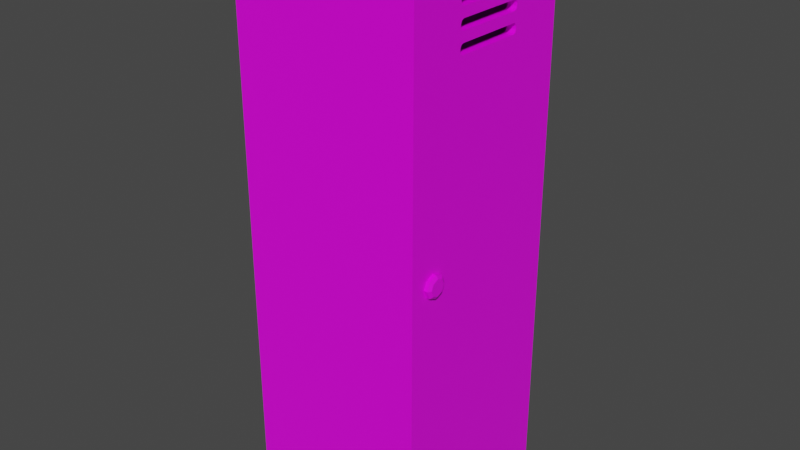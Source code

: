 # Source: MetalCloset.blend  (saved by Blender 3.5.10; exported with 4.5.12 LTS)
import bpy
from mathutils import Matrix  # noqa: F401  (used for matrix-valued properties, if any)

bpy.ops.wm.read_factory_settings(use_empty=True)
scene = bpy.context.scene
scene.name = 'Scene'

# ---- collections
col_collection = bpy.data.collections.new('Collection'); scene.collection.children.link(col_collection)

# ---- images (referenced by path relative to the original .blend; pixels are not part of the script)
import os
ASSET_DIR = os.environ.get("B2B_ASSET_DIR", "")  # directory of the original .blend (textures are referenced by path, not embedded)
HERE = os.path.dirname(os.path.abspath(__file__))  # packed textures are extracted next to this script under _unpacked/

def load_image(name, relpath, width, height, colorspace="sRGB"):
    """Load a texture the original file referenced (path relative to the .blend, or extracted next to this script)."""
    p = next((c for c in (os.path.join(HERE, relpath), os.path.join(ASSET_DIR, relpath)) if relpath and os.path.exists(c)), "")
    if p:
        img = bpy.data.images.load(p, check_existing=True)
        img.name = name
    else:  # same state as the original file: an image datablock whose file is absent (Cycles renders it pink)
        img = bpy.data.images.new(name, width, height)
        img.source = "FILE"
        img.filepath = "//" + (relpath or name)
    img.colorspace_settings.name = colorspace
    return img
img_untitled = load_image('Untitled', 'Untitled.png', 1024, 1024, 'sRGB')

# ---- materials (node trees are filled in below, after node groups)
mat_material = bpy.data.materials.new('Material')
mat_material.alpha_threshold = 0.0
mat_material.use_transparent_shadow = False
mat_material.line_color = (0.0, 0.0, 0.0, 1.0)

# ---- material node trees
mat_material.use_nodes = True; mat_material.node_tree.nodes.clear()
_N = mat_material.node_tree.nodes; _L = mat_material.node_tree.links
n0 = _N.new('ShaderNodeOutputMaterial'); n0.name = 'Material Output'; n0.location = (300, 300)
n1 = _N.new('ShaderNodeBsdfPrincipled'); n1.name = 'Principled BSDF'; n1.location = (10, 300)
n1.distribution = 'GGX'
n1.subsurface_method = 'BURLEY'
n1.inputs[2].default_value = 0.4
n1.inputs[3].default_value = 1.45
n1.inputs[27].default_value = (0.0, 0.0, 0.0, 1.0)
n1.inputs[28].default_value = 1.0
n2 = _N.new('ShaderNodeTexImage'); n2.name = 'Image Texture'; n2.location = (-280, 275)
n2.image = img_untitled
n2.interpolation = 'Closest'
_L.new(n1.outputs[0], n0.inputs[0])
_L.new(n2.outputs[0], n1.inputs[0])
n0.is_active_output = True

# ---- world
world_world = bpy.data.worlds.new('World'); scene.world = world_world
world_world.use_nodes = True; world_world.node_tree.nodes.clear()
_N = world_world.node_tree.nodes; _L = world_world.node_tree.links
n0 = _N.new('ShaderNodeOutputWorld'); n0.name = 'World Output'; n0.location = (300, 300)
n1 = _N.new('ShaderNodeBackground'); n1.name = 'Background'; n1.location = (10, 300)
n1.inputs[0].default_value = (0.05088, 0.05088, 0.05088, 1.0)
_L.new(n1.outputs[0], n0.inputs[0])
n0.is_active_output = True
world_world.color = (0.05088, 0.05088, 0.05088)
world_world.use_sun_shadow = False
world_world.sun_shadow_jitter_overblur = 0.0

# ---- meshes
me_cube_002 = bpy.data.meshes.new('Cube.002')
me_cube_002.from_pydata([(-0.5, -0.5, 0.0), (-0.5, -0.5, 3.0), (-0.5, 0.5, 0.0), (-0.5, 0.5, 3.0), (0.5, -0.5, 0.0), (0.5, -0.5, 3.0), (0.5, 0.5, 0.0), (0.5, 0.5, 3.0), (0.5, 0.45, 2.95), (0.5, 0.45, 0.05), (0.5, -0.45, 0.05), (0.5, -0.45, 2.95), (-0.45, 0.45, 2.95), (-0.45, 0.45, 0.05), (-0.45, -0.45, 0.05), (-0.45, -0.45, 2.95), (0.45, 0.45, 2.05), (0.45, -0.45, 2.05), (-0.4403, 0.45, 2.05), (-0.4403, -0.45, 2.05), (0.45, -0.45, 2.0), (0.45, 0.45, 2.0), (-0.4403, -0.45, 2.0), (-0.4403, 0.45, 2.0)], [], [(0, 1, 3, 2), (2, 3, 7, 6), (7, 5, 11, 8), (4, 5, 1, 0), (2, 6, 4, 0), (7, 3, 1, 5), (11, 10, 14, 15), (6, 7, 8, 9), (5, 4, 10, 11), (4, 6, 9, 10), (13, 12, 15, 14), (10, 9, 13, 14), (8, 11, 15, 12), (9, 8, 12, 13), (17, 16, 18, 19), (20, 22, 23, 21), (18, 23, 22, 19), (19, 22, 20, 17), (17, 20, 21, 16), (16, 21, 23, 18)])
_uv = me_cube_002.uv_layers.new(name='UVMap')
_uv.uv.foreach_set('vector', [0.5083, 0.003932, 0.5083, 0.4926, 0.3454, 0.4926, 0.3454, 0.003932, 0.1668, 0.003932, 0.1668, 0.4926, 0.003932, 0.4926, 0.003932, 0.003932, 0.3375, 0.4926, 0.1747, 0.4926, 0.1828, 0.4844, 0.3294, 0.4844, 0.679, 0.003932, 0.679, 0.4926, 0.5161, 0.4926, 0.5161, 0.003932, 0.4673, 0.6712, 0.6302, 0.6712, 0.6302, 0.834, 0.4673, 0.834, 0.4673, 0.5004, 0.6302, 0.5004, 0.6302, 0.6633, 0.4673, 0.6633, 0.6869, 0.4763, 0.6869, 0.003932, 0.8416, 0.003932, 0.8416, 0.4763, 0.3375, 0.003932, 0.3375, 0.4926, 0.3294, 0.4844, 0.3294, 0.01208, 0.1747, 0.4926, 0.1747, 0.003932, 0.1828, 0.01208, 0.1828, 0.4844, 0.1747, 0.003932, 0.3375, 0.003932, 0.3294, 0.01208, 0.1828, 0.01208, 0.305, 0.5004, 0.305, 0.9728, 0.1584, 0.9728, 0.1584, 0.5004, 0.8495, 0.003932, 0.9961, 0.003932, 0.9961, 0.1587, 0.8495, 0.1587, 0.9961, 0.3213, 0.8495, 0.3213, 0.8495, 0.1665, 0.9961, 0.1665, 0.8416, 0.4841, 0.8416, 0.9565, 0.6869, 0.9565, 0.6869, 0.4841, 0.8495, 0.4757, 0.8495, 0.3291, 0.9945, 0.3291, 0.9945, 0.4757, 0.6123, 0.9885, 0.4673, 0.9885, 0.4673, 0.8419, 0.6123, 0.8419, 0.654, 0.6549, 0.6622, 0.6549, 0.6622, 0.8015, 0.654, 0.8015, 0.67, 0.6549, 0.6782, 0.6549, 0.6782, 0.7999, 0.67, 0.7999, 0.67, 0.5004, 0.6782, 0.5004, 0.6782, 0.647, 0.67, 0.647, 0.638, 0.6549, 0.6462, 0.6549, 0.6462, 0.7999, 0.638, 0.7999])
_ca = me_cube_002.color_attributes.new('Attribute', 'BYTE_COLOR', 'CORNER')
_ca.data.foreach_set('color', [1.0, 1.0, 1.0, 1.0, 1.0, 1.0, 1.0, 1.0, 1.0, 1.0, 1.0, 1.0, 1.0, 1.0, 1.0, 1.0, 1.0, 1.0, 1.0, 1.0, 1.0, 1.0, 1.0, 1.0, 1.0, 1.0, 1.0, 1.0, 1.0, 1.0, 1.0, 1.0, 1.0, 1.0, 1.0, 1.0, 1.0, 1.0, 1.0, 1.0, 1.0, 1.0, 1.0, 1.0, 1.0, 1.0, 1.0, 1.0, 1.0, 1.0, 1.0, 1.0, 1.0, 1.0, 1.0, 1.0, 1.0, 1.0, 1.0, 1.0, 1.0, 1.0, 1.0, 1.0, 1.0, 1.0, 1.0, 1.0, 1.0, 1.0, 1.0, 1.0, 1.0, 1.0, 1.0, 1.0, 1.0, 1.0, 1.0, 1.0, 1.0, 1.0, 1.0, 1.0, 1.0, 1.0, 1.0, 1.0, 1.0, 1.0, 1.0, 1.0, 1.0, 1.0, 1.0, 1.0, 1.0, 1.0, 1.0, 1.0, 1.0, 1.0, 1.0, 1.0, 1.0, 1.0, 1.0, 1.0, 1.0, 1.0, 1.0, 1.0, 1.0, 1.0, 1.0, 1.0, 1.0, 1.0, 1.0, 1.0, 1.0, 1.0, 1.0, 1.0, 1.0, 1.0, 1.0, 1.0, 1.0, 1.0, 1.0, 1.0, 1.0, 1.0, 1.0, 1.0, 1.0, 1.0, 1.0, 1.0, 1.0, 1.0, 1.0, 1.0, 1.0, 1.0, 1.0, 1.0, 1.0, 1.0, 1.0, 1.0, 1.0, 1.0, 1.0, 1.0, 1.0, 1.0, 1.0, 1.0, 1.0, 1.0, 1.0, 1.0, 1.0, 1.0, 1.0, 1.0, 1.0, 1.0, 1.0, 1.0, 1.0, 1.0, 1.0, 1.0, 1.0, 1.0, 1.0, 1.0, 1.0, 1.0, 1.0, 1.0, 1.0, 1.0, 1.0, 1.0, 1.0, 1.0, 1.0, 1.0, 1.0, 1.0, 1.0, 1.0, 1.0, 1.0, 1.0, 1.0, 1.0, 1.0, 1.0, 1.0, 1.0, 1.0, 1.0, 1.0, 1.0, 1.0, 1.0, 1.0, 1.0, 1.0, 1.0, 1.0, 1.0, 1.0, 1.0, 1.0, 1.0, 1.0, 1.0, 1.0, 1.0, 1.0, 1.0, 1.0, 1.0, 1.0, 1.0, 1.0, 1.0, 1.0, 1.0, 1.0, 1.0, 1.0, 1.0, 1.0, 1.0, 1.0, 1.0, 1.0, 1.0, 1.0, 1.0, 1.0, 1.0, 1.0, 1.0, 1.0, 1.0, 1.0, 1.0, 1.0, 1.0, 1.0, 1.0, 1.0, 1.0, 1.0, 1.0, 1.0, 1.0, 1.0, 1.0, 1.0, 1.0, 1.0, 1.0, 1.0, 1.0, 1.0, 1.0, 1.0, 1.0, 1.0, 1.0, 1.0, 1.0, 1.0, 1.0, 1.0, 1.0, 1.0, 1.0, 1.0, 1.0, 1.0, 1.0, 1.0, 1.0, 1.0, 1.0, 1.0, 1.0, 1.0, 1.0, 1.0, 1.0, 1.0, 1.0, 1.0, 1.0, 1.0, 1.0, 1.0, 1.0, 1.0, 1.0, 1.0, 1.0, 1.0, 1.0, 1.0, 1.0, 1.0, 1.0, 1.0])
me_cube_002.materials.append(mat_material)
me_cube_002.use_remesh_fix_poles = True
me_cube_002.use_remesh_preserve_attributes = False
me_cube_002.update()
me_cube_001 = bpy.data.meshes.new('Cube.001')
me_cube_001.from_pydata([(0.0, 0.0, 1.45), (0.0, 0.0, -1.45), (0.0, -0.9, -1.45), (0.0, -0.9, 1.45), (-0.05, 0.0, 1.45), (-0.05, 0.0, -1.45), (-0.05, -0.9, -1.45), (-0.05, -0.9, 1.45), (0.0, -0.7477, 1.192e-07), (0.01793, -0.7477, 1.192e-07), (0.0, -0.7654, -0.04264), (0.01793, -0.7654, -0.04264), (0.0, -0.808, -0.0603), (0.01793, -0.808, -0.0603), (0.0, -0.8507, -0.04264), (0.01793, -0.8507, -0.04264), (0.0, -0.8683, 1.192e-07), (0.01793, -0.8683, 1.192e-07), (0.0, -0.8507, 0.04264), (0.01793, -0.8507, 0.04264), (0.0, -0.808, 0.0603), (0.01793, -0.808, 0.0603), (0.0, -0.7654, 0.04264), (0.01793, -0.7654, 0.04264), (0.0, -0.7477, 1.192e-07), (0.0, -0.7654, -0.04264), (0.0, -0.808, -0.0603), (0.0, -0.8507, -0.04264), (0.0, -0.8683, 1.192e-07), (0.0, -0.8507, 0.04264), (0.0, -0.808, 0.0603), (0.0, -0.7654, 0.04264), (0.02876, -0.7769, -0.03109), (0.02876, -0.7641, 1.192e-07), (0.02876, -0.808, -0.04397), (0.02876, -0.8391, -0.03109), (0.02876, -0.852, 1.192e-07), (0.02876, -0.8391, 0.03109), (0.02876, -0.808, 0.04397), (0.02876, -0.7769, 0.03109), (0.0, -0.2509, 1.042), (-0.05, -0.2509, 1.042), (0.0, -0.2509, 1.029), (-0.05, -0.2509, 1.029), (0.0, -0.2566, 1.015), (-0.05, -0.2566, 1.015), (0.0, -0.2509, 1.236), (-0.05, -0.2509, 1.236), (0.0, -0.2509, 1.249), (-0.05, -0.2509, 1.249), (0.0, -0.2566, 1.263), (-0.05, -0.2566, 1.263), (0.0, -0.2566, 1.222), (-0.05, -0.2566, 1.222), (0.0, -0.2509, 1.146), (-0.05, -0.2509, 1.146), (0.0, -0.2509, 1.132), (-0.05, -0.2509, 1.132), (0.0, -0.2566, 1.055), (-0.05, -0.2566, 1.055), (0.0, -0.2566, 1.119), (-0.05, -0.2566, 1.119), (0.0, -0.2566, 1.159), (-0.05, -0.2566, 1.159), (0.0, -0.2703, 1.269), (-0.05, -0.2703, 1.269), (0.0, -0.2703, 1.217), (-0.05, -0.2703, 1.217), (0.0, -0.2703, 1.061), (-0.05, -0.2703, 1.061), (0.0, -0.2703, 1.165), (-0.05, -0.2703, 1.165), (0.0, -0.2703, 1.113), (-0.05, -0.2703, 1.113), (0.0, -0.2703, 1.009), (-0.05, -0.2703, 1.009), (0.0, -0.6297, 1.113), (-0.05, -0.6297, 1.113), (0.0, -0.6297, 1.269), (-0.05, -0.6297, 1.269), (0.0, -0.6297, 1.217), (-0.05, -0.6297, 1.217), (0.0, -0.6297, 1.009), (-0.05, -0.6297, 1.009), (0.0, -0.6297, 1.061), (-0.05, -0.6297, 1.061), (0.0, -0.6297, 1.165), (-0.05, -0.6297, 1.165), (0.0, -0.6434, 1.119), (-0.05, -0.6434, 1.119), (0.0, -0.6434, 1.263), (-0.05, -0.6434, 1.263), (0.0, -0.6434, 1.222), (-0.05, -0.6434, 1.222), (0.0, -0.6434, 1.159), (-0.05, -0.6434, 1.159), (0.0, -0.6434, 1.055), (-0.05, -0.6434, 1.055), (0.0, -0.6491, 1.146), (-0.05, -0.6491, 1.146), (0.0, -0.6434, 1.015), (-0.05, -0.6434, 1.015), (0.0, -0.6491, 1.249), (-0.05, -0.6491, 1.249), (0.0, -0.6491, 1.236), (-0.05, -0.6491, 1.236), (0.0, -0.6491, 1.132), (-0.05, -0.6491, 1.132), (0.0, -0.6491, 1.042), (-0.05, -0.6491, 1.042), (0.0, -0.6491, 1.029), (-0.05, -0.6491, 1.029)], [], [(1, 0, 42, 44, 74, 82, 100, 110, 108, 3, 2), (5, 6, 7, 111, 101, 83, 75, 45, 43, 41, 4), (3, 7, 6, 2), (2, 6, 5, 1), (0, 4, 7, 3), (1, 5, 4, 0), (24, 9, 11, 25), (25, 11, 13, 26), (26, 13, 15, 27), (27, 15, 17, 28), (28, 17, 19, 29), (29, 19, 21, 30), (15, 13, 34, 35), (30, 21, 23, 31), (31, 23, 9, 24), (22, 31, 24, 8), (20, 30, 31, 22), (18, 29, 30, 20), (16, 28, 29, 18), (14, 27, 28, 16), (12, 26, 27, 14), (10, 25, 26, 12), (8, 24, 25, 10), (32, 33, 39, 38, 37, 36, 35, 34), (21, 19, 37, 38), (17, 15, 35, 36), (23, 21, 38, 39), (13, 11, 32, 34), (19, 17, 36, 37), (9, 23, 39, 33), (11, 9, 33, 32), (47, 53, 52, 46), (40, 58, 59, 41), (103, 91, 90, 102), (58, 68, 69, 59), (92, 80, 81, 93), (99, 95, 94, 98), (48, 50, 51, 49), (53, 67, 66, 52), (49, 47, 46, 48), (41, 43, 42, 40), (76, 72, 73, 77), (106, 88, 89, 107), (55, 57, 56, 54), (80, 66, 67, 81), (104, 92, 93, 105), (108, 110, 111, 109), (88, 76, 77, 89), (82, 74, 75, 83), (109, 97, 96, 108), (45, 75, 74, 44), (79, 65, 64, 78), (62, 70, 71, 63), (61, 73, 72, 60), (102, 104, 105, 103), (50, 64, 65, 51), (95, 87, 86, 94), (85, 69, 68, 84), (91, 79, 78, 90), (97, 85, 84, 96), (98, 106, 107, 99), (57, 61, 60, 56), (87, 71, 70, 86), (110, 100, 101, 111), (100, 82, 83, 101), (7, 4, 49, 51, 65, 79, 91, 103, 105), (49, 4, 55, 63, 71, 87, 95, 99, 107, 7, 105, 93, 81, 67, 53, 47), (55, 4, 41, 59, 69, 85, 97, 109, 111, 7, 107, 89, 77, 73, 61, 57), (54, 62, 63, 55), (0, 56, 60, 72, 76, 88, 106, 98, 3, 108, 96, 84, 68, 58, 40, 42), (56, 0, 46, 52, 66, 80, 92, 104, 102, 3, 98, 94, 86, 70, 62, 54), (46, 0, 3, 102, 90, 78, 64, 50, 48), (43, 45, 44, 42)])
_uv = me_cube_001.uv_layers.new(name='UVMap')
_uv.uv.foreach_set('vector', [0.1505, 0.5004, 0.1505, 0.9728, 0.1096, 0.9041, 0.1087, 0.9019, 0.1065, 0.901, 0.04796, 0.901, 0.04573, 0.9019, 0.0448, 0.9041, 0.0448, 0.9063, 0.003932, 0.9728, 0.003932, 0.5004, 0.3128, 0.5004, 0.4594, 0.5004, 0.4594, 0.9728, 0.4185, 0.9041, 0.4176, 0.9019, 0.4154, 0.901, 0.3569, 0.901, 0.3546, 0.9019, 0.3537, 0.9041, 0.3537, 0.9063, 0.3128, 0.9728, 0.8576, 0.9559, 0.8495, 0.9559, 0.8495, 0.4836, 0.8576, 0.4836, 0.6622, 0.647, 0.654, 0.647, 0.654, 0.5004, 0.6622, 0.5004, 0.638, 0.5004, 0.6462, 0.5004, 0.6462, 0.647, 0.638, 0.647, 0.8655, 0.4836, 0.8736, 0.4836, 0.8736, 0.9559, 0.8655, 0.9559, 0.8844, 0.7466, 0.8815, 0.7466, 0.8815, 0.7397, 0.8844, 0.7397, 0.8815, 0.6961, 0.8844, 0.6961, 0.8844, 0.7031, 0.8815, 0.7031, 0.8815, 0.7031, 0.8844, 0.7031, 0.8844, 0.71, 0.8815, 0.71, 0.8815, 0.7179, 0.8844, 0.7179, 0.8844, 0.7248, 0.8815, 0.7248, 0.8815, 0.7248, 0.8844, 0.7248, 0.8844, 0.7318, 0.8815, 0.7318, 0.6231, 0.8558, 0.6202, 0.8558, 0.6202, 0.8488, 0.6231, 0.8488, 0.6713, 0.9032, 0.6797, 0.9239, 0.6718, 0.9239, 0.6656, 0.9088, 0.6231, 0.8488, 0.6202, 0.8488, 0.6202, 0.8419, 0.6231, 0.8419, 0.8844, 0.7535, 0.8815, 0.7535, 0.8815, 0.7466, 0.8844, 0.7466, 0.6202, 0.8637, 0.6202, 0.8637, 0.6202, 0.8637, 0.6202, 0.8637, 0.6202, 0.8637, 0.6202, 0.8637, 0.6202, 0.8637, 0.6202, 0.8637, 0.6202, 0.8637, 0.6202, 0.8637, 0.6202, 0.8637, 0.6202, 0.8637, 0.6202, 0.8637, 0.6202, 0.8637, 0.6202, 0.8637, 0.6202, 0.8637, 0.6202, 0.8637, 0.6202, 0.8637, 0.6202, 0.8637, 0.6202, 0.8637, 0.6202, 0.8637, 0.6202, 0.8637, 0.6202, 0.8637, 0.6202, 0.8637, 0.6202, 0.8637, 0.6202, 0.8637, 0.6202, 0.8637, 0.6202, 0.8637, 0.6202, 0.8637, 0.6202, 0.8637, 0.6202, 0.8637, 0.6202, 0.8637, 0.6655, 0.9389, 0.6504, 0.9451, 0.6354, 0.9388, 0.6292, 0.9237, 0.6355, 0.9086, 0.6506, 0.9025, 0.6656, 0.9088, 0.6718, 0.9239, 0.6213, 0.9237, 0.6299, 0.903, 0.6355, 0.9086, 0.6292, 0.9237, 0.6506, 0.8945, 0.6713, 0.9032, 0.6656, 0.9088, 0.6506, 0.9025, 0.6297, 0.9444, 0.6213, 0.9237, 0.6292, 0.9237, 0.6354, 0.9388, 0.6797, 0.9239, 0.6711, 0.9446, 0.6655, 0.9389, 0.6718, 0.9239, 0.6299, 0.903, 0.6506, 0.8945, 0.6506, 0.9025, 0.6355, 0.9086, 0.6504, 0.953, 0.6297, 0.9444, 0.6354, 0.9388, 0.6504, 0.9451, 0.6711, 0.9446, 0.6504, 0.953, 0.6504, 0.9451, 0.6655, 0.9389, 0.8859, 0.8094, 0.8881, 0.8094, 0.8881, 0.8176, 0.8859, 0.8176, 0.8837, 0.8336, 0.8815, 0.8336, 0.8815, 0.8254, 0.8837, 0.8254, 0.8837, 0.7856, 0.8815, 0.7856, 0.8815, 0.7774, 0.8837, 0.7774, 0.8896, 0.5544, 0.8896, 0.5567, 0.8815, 0.5567, 0.8815, 0.5544, 0.8815, 0.5466, 0.8815, 0.5443, 0.8896, 0.5443, 0.8896, 0.5466, 0.6723, 0.8868, 0.67, 0.8868, 0.67, 0.8786, 0.6723, 0.8786, 0.8837, 0.8176, 0.8815, 0.8176, 0.8815, 0.8094, 0.8837, 0.8094, 0.8896, 0.4836, 0.8896, 0.4858, 0.8815, 0.4858, 0.8815, 0.4836, 0.8837, 0.8094, 0.8859, 0.8094, 0.8859, 0.8176, 0.8837, 0.8176, 0.8837, 0.8254, 0.8859, 0.8254, 0.8859, 0.8336, 0.8837, 0.8336, 0.654, 0.8701, 0.654, 0.8116, 0.6622, 0.8116, 0.6622, 0.8701, 0.6744, 0.8786, 0.6766, 0.8786, 0.6766, 0.8868, 0.6744, 0.8868, 0.8837, 0.7934, 0.8859, 0.7934, 0.8859, 0.8016, 0.8837, 0.8016, 0.8815, 0.5443, 0.8815, 0.4858, 0.8896, 0.4858, 0.8896, 0.5443, 0.8859, 0.7774, 0.8881, 0.7774, 0.8881, 0.7856, 0.8859, 0.7856, 0.8837, 0.7614, 0.8859, 0.7614, 0.8859, 0.7695, 0.8837, 0.7695, 0.654, 0.8723, 0.654, 0.8701, 0.6622, 0.8701, 0.6622, 0.8723, 0.67, 0.8685, 0.67, 0.81, 0.6782, 0.81, 0.6782, 0.8685, 0.8837, 0.7695, 0.8815, 0.7695, 0.8815, 0.7614, 0.8837, 0.7614, 0.6782, 0.8077, 0.6782, 0.81, 0.67, 0.81, 0.67, 0.8077, 0.638, 0.8685, 0.638, 0.81, 0.6462, 0.81, 0.6462, 0.8685, 0.8896, 0.6253, 0.8896, 0.6275, 0.8815, 0.6275, 0.8815, 0.6253, 0.6622, 0.8093, 0.6622, 0.8116, 0.654, 0.8116, 0.654, 0.8093, 0.8837, 0.7774, 0.8859, 0.7774, 0.8859, 0.7856, 0.8837, 0.7856, 0.6462, 0.8077, 0.6462, 0.81, 0.638, 0.81, 0.638, 0.8077, 0.8815, 0.6883, 0.8815, 0.6861, 0.8896, 0.6861, 0.8896, 0.6883, 0.8815, 0.6152, 0.8815, 0.5567, 0.8896, 0.5567, 0.8896, 0.6152, 0.638, 0.8707, 0.638, 0.8685, 0.6462, 0.8685, 0.6462, 0.8707, 0.8815, 0.6174, 0.8815, 0.6152, 0.8896, 0.6152, 0.8896, 0.6174, 0.6723, 0.8786, 0.6744, 0.8786, 0.6744, 0.8868, 0.6723, 0.8868, 0.8859, 0.7934, 0.8881, 0.7934, 0.8881, 0.8016, 0.8859, 0.8016, 0.8815, 0.6861, 0.8815, 0.6275, 0.8896, 0.6275, 0.8896, 0.6861, 0.8859, 0.7614, 0.8881, 0.7614, 0.8881, 0.7695, 0.8859, 0.7695, 0.67, 0.8707, 0.67, 0.8685, 0.6782, 0.8685, 0.6782, 0.8707, 0.4594, 0.9728, 0.3128, 0.9728, 0.3537, 0.9401, 0.3546, 0.9423, 0.3569, 0.9432, 0.4154, 0.9432, 0.4176, 0.9423, 0.4185, 0.9401, 0.4185, 0.9379, 0.3537, 0.9401, 0.3128, 0.9728, 0.3537, 0.9232, 0.3546, 0.9254, 0.3569, 0.9263, 0.4154, 0.9263, 0.4176, 0.9254, 0.4185, 0.9232, 0.4185, 0.921, 0.4594, 0.9728, 0.4185, 0.9379, 0.4176, 0.9357, 0.4154, 0.9348, 0.3569, 0.9348, 0.3546, 0.9357, 0.3537, 0.9379, 0.3537, 0.9232, 0.3128, 0.9728, 0.3537, 0.9063, 0.3546, 0.9085, 0.3569, 0.9094, 0.4154, 0.9094, 0.4176, 0.9085, 0.4185, 0.9063, 0.4185, 0.9041, 0.4594, 0.9728, 0.4185, 0.921, 0.4176, 0.9188, 0.4154, 0.9179, 0.3569, 0.9179, 0.3546, 0.9188, 0.3537, 0.921, 0.8837, 0.8016, 0.8815, 0.8016, 0.8815, 0.7934, 0.8837, 0.7934, 0.1505, 0.9728, 0.1096, 0.921, 0.1087, 0.9188, 0.1065, 0.9179, 0.04796, 0.9179, 0.04573, 0.9188, 0.0448, 0.921, 0.0448, 0.9232, 0.003932, 0.9728, 0.0448, 0.9063, 0.04573, 0.9085, 0.04796, 0.9094, 0.1065, 0.9094, 0.1087, 0.9085, 0.1096, 0.9063, 0.1096, 0.9041, 0.1096, 0.921, 0.1505, 0.9728, 0.1096, 0.9379, 0.1087, 0.9357, 0.1065, 0.9348, 0.04796, 0.9348, 0.04573, 0.9357, 0.0448, 0.9379, 0.0448, 0.9401, 0.003932, 0.9728, 0.0448, 0.9232, 0.04573, 0.9254, 0.04796, 0.9263, 0.1065, 0.9263, 0.1087, 0.9254, 0.1096, 0.9232, 0.1096, 0.9379, 0.1505, 0.9728, 0.003932, 0.9728, 0.0448, 0.9401, 0.04573, 0.9423, 0.04796, 0.9432, 0.1065, 0.9432, 0.1087, 0.9423, 0.1096, 0.9401, 0.8859, 0.8254, 0.8881, 0.8254, 0.8881, 0.8336, 0.8859, 0.8336])
_ca = me_cube_001.color_attributes.new('Attribute', 'BYTE_COLOR', 'CORNER')
_ca.data.foreach_set('color', [1.0, 1.0, 1.0, 1.0, 1.0, 1.0, 1.0, 1.0, 1.0, 1.0, 1.0, 1.0, 1.0, 1.0, 1.0, 1.0, 1.0, 1.0, 1.0, 1.0, 1.0, 1.0, 1.0, 1.0, 1.0, 1.0, 1.0, 1.0, 1.0, 1.0, 1.0, 1.0, 1.0, 1.0, 1.0, 1.0, 1.0, 1.0, 1.0, 1.0, 1.0, 1.0, 1.0, 1.0, 1.0, 1.0, 1.0, 1.0, 1.0, 1.0, 1.0, 1.0, 1.0, 1.0, 1.0, 1.0, 1.0, 1.0, 1.0, 1.0, 1.0, 1.0, 1.0, 1.0, 1.0, 1.0, 1.0, 1.0, 1.0, 1.0, 1.0, 1.0, 1.0, 1.0, 1.0, 1.0, 1.0, 1.0, 1.0, 1.0, 1.0, 1.0, 1.0, 1.0, 1.0, 1.0, 1.0, 1.0, 1.0, 1.0, 1.0, 1.0, 1.0, 1.0, 1.0, 1.0, 1.0, 1.0, 1.0, 1.0, 1.0, 1.0, 1.0, 1.0, 1.0, 1.0, 1.0, 1.0, 1.0, 1.0, 1.0, 1.0, 1.0, 1.0, 1.0, 1.0, 1.0, 1.0, 1.0, 1.0, 1.0, 1.0, 1.0, 1.0, 1.0, 1.0, 1.0, 1.0, 1.0, 1.0, 1.0, 1.0, 1.0, 1.0, 1.0, 1.0, 1.0, 1.0, 1.0, 1.0, 1.0, 1.0, 1.0, 1.0, 1.0, 1.0, 1.0, 1.0, 1.0, 1.0, 1.0, 1.0, 1.0, 1.0, 1.0, 1.0, 1.0, 1.0, 1.0, 1.0, 1.0, 1.0, 1.0, 1.0, 1.0, 1.0, 1.0, 1.0, 1.0, 1.0, 1.0, 1.0, 1.0, 1.0, 1.0, 1.0, 1.0, 1.0, 1.0, 1.0, 1.0, 1.0, 1.0, 1.0, 1.0, 1.0, 1.0, 1.0, 1.0, 1.0, 1.0, 1.0, 1.0, 1.0, 1.0, 1.0, 1.0, 1.0, 1.0, 1.0, 1.0, 1.0, 1.0, 1.0, 1.0, 1.0, 1.0, 1.0, 1.0, 1.0, 1.0, 1.0, 1.0, 1.0, 1.0, 1.0, 1.0, 1.0, 1.0, 1.0, 1.0, 1.0, 1.0, 1.0, 1.0, 1.0, 1.0, 1.0, 1.0, 1.0, 1.0, 1.0, 1.0, 1.0, 1.0, 1.0, 1.0, 1.0, 1.0, 1.0, 1.0, 1.0, 1.0, 1.0, 1.0, 1.0, 1.0, 1.0, 1.0, 1.0, 1.0, 1.0, 1.0, 1.0, 1.0, 1.0, 1.0, 1.0, 1.0, 1.0, 1.0, 1.0, 1.0, 1.0, 1.0, 1.0, 1.0, 1.0, 1.0, 1.0, 1.0, 1.0, 1.0, 1.0, 1.0, 1.0, 1.0, 1.0, 1.0, 1.0, 1.0, 1.0, 1.0, 1.0, 1.0, 1.0, 1.0, 1.0, 1.0, 1.0, 1.0, 1.0, 1.0, 1.0, 1.0, 1.0, 1.0, 1.0, 1.0, 1.0, 1.0, 1.0, 1.0, 1.0, 1.0, 1.0, 1.0, 1.0, 1.0, 1.0, 1.0, 1.0, 1.0, 1.0, 1.0, 1.0, 1.0, 1.0, 1.0, 1.0, 1.0, 1.0, 1.0, 1.0, 1.0, 1.0, 1.0, 1.0, 1.0, 1.0, 1.0, 1.0, 1.0, 1.0, 1.0, 1.0, 1.0, 1.0, 1.0, 1.0, 1.0, 1.0, 1.0, 1.0, 1.0, 1.0, 1.0, 1.0, 1.0, 1.0, 1.0, 1.0, 1.0, 1.0, 1.0, 1.0, 1.0, 1.0, 1.0, 1.0, 1.0, 1.0, 1.0, 1.0, 1.0, 1.0, 1.0, 1.0, 1.0, 1.0, 1.0, 1.0, 1.0, 1.0, 1.0, 1.0, 1.0, 1.0, 1.0, 1.0, 1.0, 1.0, 1.0, 1.0, 1.0, 1.0, 1.0, 1.0, 1.0, 1.0, 1.0, 1.0, 1.0, 1.0, 1.0, 1.0, 1.0, 1.0, 1.0, 1.0, 1.0, 1.0, 1.0, 1.0, 1.0, 1.0, 1.0, 1.0, 1.0, 1.0, 1.0, 1.0, 1.0, 1.0, 1.0, 1.0, 1.0, 1.0, 1.0, 1.0, 1.0, 1.0, 1.0, 1.0, 1.0, 1.0, 1.0, 1.0, 1.0, 1.0, 1.0, 1.0, 1.0, 1.0, 1.0, 1.0, 1.0, 1.0, 1.0, 1.0, 1.0, 1.0, 1.0, 1.0, 1.0, 1.0, 1.0, 1.0, 1.0, 1.0, 1.0, 1.0, 1.0, 1.0, 1.0, 1.0, 1.0, 1.0, 1.0, 1.0, 1.0, 1.0, 1.0, 1.0, 1.0, 1.0, 1.0, 1.0, 1.0, 1.0, 1.0, 1.0, 1.0, 1.0, 1.0, 1.0, 1.0, 1.0, 1.0, 1.0, 1.0, 1.0, 1.0, 1.0, 1.0, 1.0, 1.0, 1.0, 1.0, 1.0, 1.0, 1.0, 1.0, 1.0, 1.0, 1.0, 1.0, 1.0, 1.0, 1.0, 1.0, 1.0, 1.0, 1.0, 1.0, 1.0, 1.0, 1.0, 1.0, 1.0, 1.0, 1.0, 1.0, 1.0, 1.0, 1.0, 1.0, 1.0, 1.0, 1.0, 1.0, 1.0, 1.0, 1.0, 1.0, 1.0, 1.0, 1.0, 1.0, 1.0, 1.0, 1.0, 1.0, 1.0, 1.0, 1.0, 1.0, 1.0, 1.0, 1.0, 1.0, 1.0, 1.0, 1.0, 1.0, 1.0, 1.0, 1.0, 1.0, 1.0, 1.0, 1.0, 1.0, 1.0, 1.0, 1.0, 1.0, 1.0, 1.0, 1.0, 1.0, 1.0, 1.0, 1.0, 1.0, 1.0, 1.0, 1.0, 1.0, 1.0, 1.0, 1.0, 1.0, 1.0, 1.0, 1.0, 1.0, 1.0, 1.0, 1.0, 1.0, 1.0, 1.0, 1.0, 1.0, 1.0, 1.0, 1.0, 1.0, 1.0, 1.0, 1.0, 1.0, 1.0, 1.0, 1.0, 1.0, 1.0, 1.0, 1.0, 1.0, 1.0, 1.0, 1.0, 1.0, 1.0, 1.0, 1.0, 1.0, 1.0, 1.0, 1.0, 1.0, 1.0, 1.0, 1.0, 1.0, 1.0, 1.0, 1.0, 1.0, 1.0, 1.0, 1.0, 1.0, 1.0, 1.0, 1.0, 1.0, 1.0, 1.0, 1.0, 1.0, 1.0, 1.0, 1.0, 1.0, 1.0, 1.0, 1.0, 1.0, 1.0, 1.0, 1.0, 1.0, 1.0, 1.0, 1.0, 1.0, 1.0, 1.0, 1.0, 1.0, 1.0, 1.0, 1.0, 1.0, 1.0, 1.0, 1.0, 1.0, 1.0, 1.0, 1.0, 1.0, 1.0, 1.0, 1.0, 1.0, 1.0, 1.0, 1.0, 1.0, 1.0, 1.0, 1.0, 1.0, 1.0, 1.0, 1.0, 1.0, 1.0, 1.0, 1.0, 1.0, 1.0, 1.0, 1.0, 1.0, 1.0, 1.0, 1.0, 1.0, 1.0, 1.0, 1.0, 1.0, 1.0, 1.0, 1.0, 1.0, 1.0, 1.0, 1.0, 1.0, 1.0, 1.0, 1.0, 1.0, 1.0, 1.0, 1.0, 1.0, 1.0, 1.0, 1.0, 1.0, 1.0, 1.0, 1.0, 1.0, 1.0, 1.0, 1.0, 1.0, 1.0, 1.0, 1.0, 1.0, 1.0, 1.0, 1.0, 1.0, 1.0, 1.0, 1.0, 1.0, 1.0, 1.0, 1.0, 1.0, 1.0, 1.0, 1.0, 1.0, 1.0, 1.0, 1.0, 1.0, 1.0, 1.0, 1.0, 1.0, 1.0, 1.0, 1.0, 1.0, 1.0, 1.0, 1.0, 1.0, 1.0, 1.0, 1.0, 1.0, 1.0, 1.0, 1.0, 1.0, 1.0, 1.0, 1.0, 1.0, 1.0, 1.0, 1.0, 1.0, 1.0, 1.0, 1.0, 1.0, 1.0, 1.0, 1.0, 1.0, 1.0, 1.0, 1.0, 1.0, 1.0, 1.0, 1.0, 1.0, 1.0, 1.0, 1.0, 1.0, 1.0, 1.0, 1.0, 1.0, 1.0, 1.0, 1.0, 1.0, 1.0, 1.0, 1.0, 1.0, 1.0, 1.0, 1.0, 1.0, 1.0, 1.0, 1.0, 1.0, 1.0, 1.0, 1.0, 1.0, 1.0, 1.0, 1.0, 1.0, 1.0, 1.0, 1.0, 1.0, 1.0, 1.0, 1.0, 1.0, 1.0, 1.0, 1.0, 1.0, 1.0, 1.0, 1.0, 1.0, 1.0, 1.0, 1.0, 1.0, 1.0, 1.0, 1.0, 1.0, 1.0, 1.0, 1.0, 1.0, 1.0, 1.0, 1.0, 1.0, 1.0, 1.0, 1.0, 1.0, 1.0, 1.0, 1.0, 1.0, 1.0, 1.0, 1.0, 1.0, 1.0, 1.0, 1.0, 1.0, 1.0, 1.0, 1.0, 1.0, 1.0, 1.0, 1.0, 1.0, 1.0, 1.0, 1.0, 1.0, 1.0, 1.0, 1.0, 1.0, 1.0, 1.0, 1.0, 1.0, 1.0, 1.0, 1.0, 1.0, 1.0, 1.0, 1.0, 1.0, 1.0, 1.0, 1.0, 1.0, 1.0, 1.0, 1.0, 1.0, 1.0, 1.0, 1.0, 1.0, 1.0, 1.0, 1.0, 1.0, 1.0, 1.0, 1.0, 1.0, 1.0, 1.0, 1.0, 1.0, 1.0, 1.0, 1.0, 1.0, 1.0, 1.0, 1.0, 1.0, 1.0, 1.0, 1.0, 1.0, 1.0, 1.0, 1.0, 1.0, 1.0, 1.0, 1.0, 1.0, 1.0, 1.0, 1.0, 1.0, 1.0, 1.0, 1.0, 1.0, 1.0, 1.0, 1.0, 1.0, 1.0, 1.0, 1.0, 1.0, 1.0, 1.0, 1.0, 1.0, 1.0, 1.0, 1.0, 1.0, 1.0, 1.0, 1.0, 1.0, 1.0, 1.0, 1.0, 1.0, 1.0, 1.0, 1.0, 1.0, 1.0, 1.0, 1.0, 1.0, 1.0, 1.0, 1.0, 1.0, 1.0, 1.0, 1.0, 1.0, 1.0, 1.0, 1.0, 1.0, 1.0, 1.0, 1.0, 1.0, 1.0, 1.0, 1.0, 1.0, 1.0, 1.0, 1.0, 1.0, 1.0, 1.0, 1.0, 1.0, 1.0, 1.0, 1.0, 1.0, 1.0, 1.0, 1.0, 1.0, 1.0, 1.0, 1.0, 1.0, 1.0, 1.0, 1.0, 1.0, 1.0, 1.0, 1.0, 1.0, 1.0, 1.0, 1.0, 1.0, 1.0, 1.0, 1.0, 1.0, 1.0, 1.0, 1.0, 1.0, 1.0, 1.0, 1.0, 1.0, 1.0, 1.0, 1.0, 1.0, 1.0, 1.0, 1.0, 1.0, 1.0, 1.0, 1.0, 1.0, 1.0, 1.0, 1.0, 1.0, 1.0, 1.0, 1.0, 1.0, 1.0, 1.0, 1.0, 1.0, 1.0, 1.0, 1.0, 1.0, 1.0, 1.0, 1.0, 1.0, 1.0, 1.0, 1.0, 1.0, 1.0, 1.0, 1.0, 1.0, 1.0, 1.0, 1.0, 1.0, 1.0, 1.0, 1.0, 1.0, 1.0, 1.0, 1.0, 1.0, 1.0, 1.0, 1.0, 1.0, 1.0, 1.0, 1.0, 1.0, 1.0, 1.0, 1.0, 1.0, 1.0, 1.0, 1.0, 1.0, 1.0, 1.0, 1.0, 1.0, 1.0, 1.0, 1.0, 1.0, 1.0, 1.0, 1.0, 1.0, 1.0, 1.0, 1.0, 1.0, 1.0, 1.0, 1.0, 1.0, 1.0, 1.0, 1.0, 1.0, 1.0, 1.0, 1.0, 1.0, 1.0, 1.0, 1.0, 1.0, 1.0, 1.0, 1.0, 1.0, 1.0, 1.0, 1.0, 1.0, 1.0, 1.0, 1.0, 1.0, 1.0, 1.0, 1.0, 1.0, 1.0, 1.0, 1.0, 1.0, 1.0, 1.0, 1.0, 1.0, 1.0, 1.0, 1.0, 1.0, 1.0, 1.0, 1.0, 1.0, 1.0, 1.0, 1.0, 1.0, 1.0, 1.0, 1.0, 1.0, 1.0, 1.0, 1.0, 1.0, 1.0, 1.0, 1.0, 1.0, 1.0, 1.0, 1.0, 1.0, 1.0, 1.0, 1.0, 1.0, 1.0, 1.0, 1.0, 1.0, 1.0, 1.0, 1.0, 1.0, 1.0, 1.0, 1.0, 1.0, 1.0, 1.0, 1.0, 1.0, 1.0, 1.0, 1.0, 1.0, 1.0, 1.0, 1.0, 1.0, 1.0, 1.0, 1.0, 1.0, 1.0, 1.0, 1.0, 1.0, 1.0, 1.0, 1.0, 1.0, 1.0, 1.0, 1.0, 1.0, 1.0, 1.0, 1.0, 1.0, 1.0, 1.0, 1.0, 1.0, 1.0, 1.0, 1.0, 1.0, 1.0, 1.0, 1.0, 1.0, 1.0, 1.0, 1.0, 1.0, 1.0, 1.0, 1.0, 1.0, 1.0, 1.0, 1.0, 1.0, 1.0, 1.0, 1.0, 1.0, 1.0, 1.0, 1.0, 1.0, 1.0, 1.0, 1.0, 1.0, 1.0, 1.0, 1.0, 1.0, 1.0, 1.0, 1.0, 1.0, 1.0, 1.0, 1.0, 1.0, 1.0, 1.0, 1.0, 1.0, 1.0, 1.0, 1.0, 1.0, 1.0, 1.0, 1.0, 1.0, 1.0, 1.0, 1.0, 1.0, 1.0, 1.0, 1.0, 1.0, 1.0, 1.0, 1.0, 1.0, 1.0, 1.0, 1.0, 1.0, 1.0, 1.0, 1.0, 1.0, 1.0, 1.0, 1.0, 1.0, 1.0, 1.0, 1.0, 1.0, 1.0, 1.0, 1.0, 1.0, 1.0, 1.0, 1.0, 1.0, 1.0, 1.0, 1.0, 1.0, 1.0, 1.0, 1.0, 1.0, 1.0, 1.0, 1.0, 1.0, 1.0, 1.0, 1.0, 1.0, 1.0, 1.0, 1.0, 1.0, 1.0, 1.0, 1.0, 1.0, 1.0, 1.0, 1.0, 1.0, 1.0, 1.0, 1.0, 1.0, 1.0, 1.0, 1.0, 1.0, 1.0, 1.0, 1.0, 1.0, 1.0, 1.0, 1.0, 1.0, 1.0, 1.0, 1.0, 1.0, 1.0, 1.0, 1.0, 1.0, 1.0, 1.0, 1.0, 1.0, 1.0, 1.0, 1.0, 1.0, 1.0, 1.0, 1.0, 1.0, 1.0, 1.0, 1.0, 1.0, 1.0, 1.0, 1.0, 1.0, 1.0, 1.0, 1.0, 1.0, 1.0, 1.0, 1.0, 1.0, 1.0, 1.0, 1.0, 1.0, 1.0, 1.0, 1.0, 1.0, 1.0, 1.0, 1.0, 1.0, 1.0, 1.0, 1.0, 1.0, 1.0, 1.0, 1.0, 1.0, 1.0, 1.0, 1.0, 1.0, 1.0, 1.0, 1.0, 1.0, 1.0, 1.0, 1.0, 1.0, 1.0, 1.0, 1.0, 1.0, 1.0, 1.0, 1.0, 1.0, 1.0, 1.0, 1.0, 1.0, 1.0, 1.0, 1.0])
me_cube_001.materials.append(mat_material)
me_cube_001.use_remesh_fix_poles = True
me_cube_001.use_remesh_preserve_attributes = False
me_cube_001.update()

# ---- objects
ob_metalcloset = bpy.data.objects.new('metalCloset', me_cube_002)
ob_metalclosetdoor = bpy.data.objects.new('metalClosetDoor', me_cube_001)

# ---- transforms, parenting, visibility, modifiers, constraints
ob_metalcloset.location = (0.0, 0.0, 0.0)
ob_metalclosetdoor.location = (0.5, 0.45, 1.5)

# ---- collection membership
col_collection.objects.link(ob_metalcloset)
col_collection.objects.link(ob_metalclosetdoor)

# ---- scene / render settings (as saved in the file)
scene.frame_start = 1; scene.frame_end = 250; scene.frame_set(1)
scene.render.engine = 'BLENDER_EEVEE_NEXT'
scene.cycles.use_denoising = False
scene.cycles.sampling_pattern = 'TABULATED_SOBOL'
scene.view_settings.view_transform = 'Filmic'
scene.unit_settings.scale_length = 2.0
bpy.context.view_layer.update()

# ---- added for rendering (the .blend has no active camera and no usable light): camera, sun
cam_auto = bpy.data.cameras.new('AutoCamera')
cam_auto.lens = 50.0
cam_auto.sensor_width = 36.0
cam_auto.clip_end = 1000.0
ob_auto_camera = bpy.data.objects.new('AutoCamera', cam_auto)
scene.collection.objects.link(ob_auto_camera)
ob_auto_camera.location = (3.09113, -3.6921, 3.9614)
ob_auto_camera.rotation_euler = (1.09748, -7.21219e-08, 0.694738)
scene.camera = ob_auto_camera
light_auto_sun = bpy.data.lights.new('AutoSun', 'SUN')
light_auto_sun.energy = 3.0
light_auto_sun.angle = 0.0523599
ob_auto_sun = bpy.data.objects.new('AutoSun', light_auto_sun)
scene.collection.objects.link(ob_auto_sun)
ob_auto_sun.rotation_euler = (0.872665, 0.174533, 0.523599)
bpy.context.view_layer.update()
